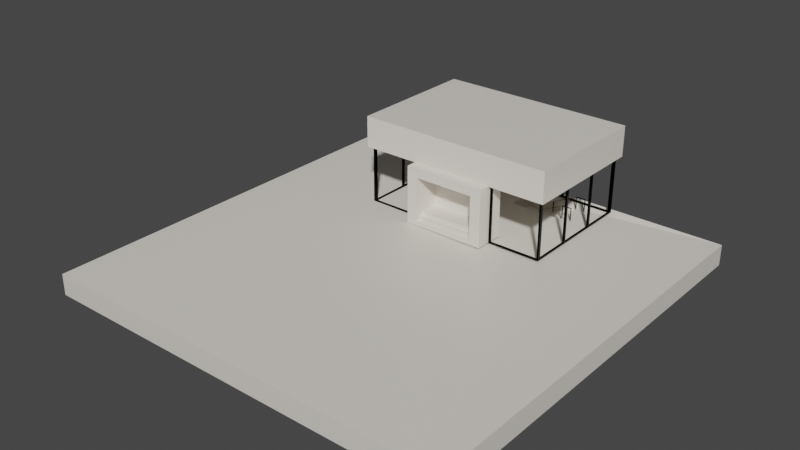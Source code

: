 # Source: 1.Intro2.blend  (saved by Blender 3.2.14; exported with 4.5.12 LTS)
import bpy
from mathutils import Matrix  # noqa: F401  (used for matrix-valued properties, if any)

bpy.ops.wm.read_factory_settings(use_empty=True)
scene = bpy.context.scene
scene.name = 'Scene'

# ---- collections
col_collection = bpy.data.collections.new('Collection'); scene.collection.children.link(col_collection)

# ---- materials (node trees are filled in below, after node groups)
mat_floor = bpy.data.materials.new('Floor')
mat_floor.use_transparent_shadow = False
mat_black = bpy.data.materials.new('Black')
mat_black.use_transparent_shadow = False

# ---- material node trees
mat_floor.use_nodes = True; mat_floor.node_tree.nodes.clear()
_N = mat_floor.node_tree.nodes; _L = mat_floor.node_tree.links
n0 = _N.new('ShaderNodeBsdfPrincipled'); n0.name = 'Principled BSDF'; n0.location = (10, 300)
n0.distribution = 'GGX'
n0.subsurface_method = 'RANDOM_WALK_SKIN'
n0.inputs[0].default_value = (0.8276, 0.7802, 0.7081, 1.0)
n0.inputs[2].default_value = 0.3898
n0.inputs[3].default_value = 1.45
n0.inputs[13].default_value = 1.0
n0.inputs[27].default_value = (0.0, 0.0, 0.0, 1.0)
n0.inputs[28].default_value = 1.0
n1 = _N.new('ShaderNodeOutputMaterial'); n1.name = 'Material Output'; n1.location = (300, 300)
_L.new(n0.outputs[0], n1.inputs[0])
n1.is_active_output = True
mat_black.use_nodes = True; mat_black.node_tree.nodes.clear()
_N = mat_black.node_tree.nodes; _L = mat_black.node_tree.links
n0 = _N.new('ShaderNodeBsdfPrincipled'); n0.name = 'Principled BSDF'; n0.location = (10, 300)
n0.distribution = 'GGX'
n0.subsurface_method = 'RANDOM_WALK_SKIN'
n0.inputs[0].default_value = (0.001547, 0.001547, 0.001547, 1.0)
n0.inputs[1].default_value = 1.0
n0.inputs[2].default_value = 0.09055
n0.inputs[3].default_value = 1.45
n0.inputs[27].default_value = (0.0, 0.0, 0.0, 1.0)
n0.inputs[28].default_value = 1.0
n1 = _N.new('ShaderNodeOutputMaterial'); n1.name = 'Material Output'; n1.location = (300, 300)
_L.new(n0.outputs[0], n1.inputs[0])
n1.is_active_output = True

# ---- world
world_world = bpy.data.worlds.new('World'); scene.world = world_world
world_world.use_nodes = True; world_world.node_tree.nodes.clear()
_N = world_world.node_tree.nodes; _L = world_world.node_tree.links
n0 = _N.new('ShaderNodeOutputWorld'); n0.name = 'World Output'; n0.location = (300, 300)
n1 = _N.new('ShaderNodeBackground'); n1.name = 'Background'; n1.location = (10, 300)
n1.inputs[0].default_value = (0.05088, 0.05088, 0.05088, 1.0)
_L.new(n1.outputs[0], n0.inputs[0])
n0.is_active_output = True
world_world.color = (0.05088, 0.05088, 0.05088)
world_world.use_sun_shadow = False
world_world.sun_shadow_jitter_overblur = 0.0

# ---- meshes
me_cube_005 = bpy.data.meshes.new('Cube.005')
me_cube_005.from_pydata([(-2.0, -0.75, 1.5), (-2.0, 0.75, 1.5), (2.0, -0.75, 1.5), (2.0, 0.75, 1.5), (-2.0, -0.75, -0.75), (1.192e-07, 0.56, 0.7236), (1.462, -0.75, 1.055), (1.462, -0.75, -0.75), (-1.462, -0.75, 1.055), (-1.462, -0.75, -0.75), (1.462, 0.55, 1.055), (1.462, 0.55, -0.75), (1.14, 0.55, 0.7236), (1.14, 0.55, -0.75), (-1.14, 0.55, 0.7236), (-1.14, 0.55, -0.75), (-1.462, 0.55, 1.055), (-1.462, 0.55, -0.75), (1.14, 0.56, 0.7236), (1.14, 0.56, -0.75), (-1.14, 0.56, 0.7236), (-1.14, 0.56, -0.75), (1.462, -0.3939, 1.055), (1.462, -0.3261, 1.055), (1.462, 0.1225, 1.055), (1.462, 0.1975, 1.055), (-1.462, -0.3261, -0.75), (1.462, -0.3261, -0.75), (-1.462, 0.1975, 1.055), (-1.462, 0.1225, 1.055), (-1.462, -0.3261, 1.055), (-1.462, -0.3939, 1.055), (1.462, -0.3939, 1.125), (1.462, -0.3261, 1.125), (1.462, 0.1225, 1.125), (1.462, 0.1975, 1.125), (-1.462, 0.1975, 1.125), (-1.462, 0.1225, 1.125), (-1.462, -0.3261, 1.125), (-1.462, -0.3939, 1.125), (-2.0, 0.75, -1.312), (2.0, 0.75, -1.312), (2.0, -0.75, -1.312), (1.462, -0.75, -0.9375), (1.462, -0.75, -1.125), (1.192e-07, 0.56, -0.75), (-1.462, -0.75, -0.9375), (-1.462, -0.75, -1.125), (-2.0, -0.75, -1.312), (-2.0, -0.75, -0.9375), (-1.462, -0.35, -0.75), (1.462, -0.35, -0.75), (1.462, -0.35, -0.9375), (-1.462, -0.35, -0.9375), (1.462, -0.56, -0.9375), (1.462, -0.56, -1.125), (-1.462, -0.56, -0.9375), (-1.462, -0.56, -1.125), (-2.0, 0.75, 0.8043), (-2.0, 0.75, -0.7399), (2.0, 0.75, 0.8043), (2.0, 0.75, -0.7399), (2.0, -0.75, 0.8043), (2.0, -0.75, -0.7399), (-1.26, 0.75, -1.312), (1.26, 0.75, -1.312), (1.26, 0.75, 0.8043), (-1.26, 0.75, 0.8043), (1.26, 0.75, -0.7399), (-1.26, 0.75, -0.7399), (1.26, 0.65, 0.8043), (-1.26, 0.65, 0.8043), (1.26, 0.65, -0.7399), (-1.26, 0.65, -0.7399), (-1.26, 0.75, -0.9308), (-1.26, 0.75, -1.122), (1.26, 0.75, -0.9308), (1.26, 0.75, -1.122), (-1.26, 1.25, -1.312), (1.26, 1.25, -1.312), (1.26, 1.25, -0.7399), (-1.26, 1.25, -0.7399), (-1.26, 1.25, -1.122), (1.26, 1.25, -1.122), (-1.26, 1.25, -0.9308), (1.26, 1.25, -0.9308), (-1.26, 1.45, -1.312), (1.26, 1.45, -1.312), (-1.26, 1.45, -1.122), (1.26, 1.45, -1.122), (-1.26, 1.45, -0.9308), (1.26, 1.45, -0.9308), (-1.26, 1.65, -1.312), (1.26, 1.65, -1.312), (-1.26, 1.65, -1.122), (1.26, 1.65, -1.122)], [], [(68, 61, 41, 65, 77, 76), (12, 14, 20, 5, 18), (3, 1, 0, 2), (9, 46, 53, 50), (54, 56, 57, 55), (46, 9, 4, 49), (50, 53, 52, 51), (4, 0, 1, 58, 59, 40, 48, 49), (14, 15, 21, 20), (13, 12, 18, 19), (28, 16, 10, 25), (8, 31, 22, 6), (31, 39, 32, 22), (6, 22, 32, 33, 23, 24, 34, 35, 25, 10, 11, 27, 7), (34, 37, 36, 35), (44, 55, 57, 47), (45, 5, 20, 21), (19, 18, 5, 45), (24, 29, 37, 34), (32, 39, 38, 33), (8, 9, 26, 17, 16, 28, 36, 37, 29, 30, 38, 39, 31), (30, 23, 33, 38), (28, 25, 35, 36), (8, 6, 7, 43, 44, 47, 46, 49, 48, 42, 63, 62, 2, 0, 4, 9), (23, 30, 29, 24), (48, 40, 64, 65, 41, 42), (61, 63, 42, 41), (13, 19, 45, 21, 15, 17, 26, 50, 51, 27, 11), (52, 53, 56, 54), (43, 7, 51, 52), (16, 17, 15, 14, 12, 13, 11, 10), (44, 43, 54, 55), (46, 47, 57, 56), (3, 2, 62, 60), (60, 62, 63, 61), (1, 3, 60, 66, 67, 58), (66, 60, 61, 68), (58, 67, 69, 59), (69, 67, 71, 73), (59, 69, 74, 75, 64, 40), (74, 69, 81, 84), (71, 70, 72, 73), (66, 68, 72, 70), (68, 69, 73, 72), (67, 66, 70, 71), (77, 65, 79, 83), (68, 76, 85, 80), (79, 78, 86, 87), (81, 80, 85, 84), (78, 82, 88, 86), (69, 68, 80, 81), (65, 64, 78, 79), (76, 77, 83, 85), (75, 74, 84, 82), (64, 75, 82, 78), (88, 89, 95, 94), (90, 91, 89, 88), (85, 83, 89, 91), (82, 84, 90, 88), (83, 79, 87, 89), (84, 85, 91, 90), (94, 95, 93, 92), (89, 87, 93, 95), (87, 86, 92, 93), (86, 88, 94, 92)])
_uv = me_cube_005.uv_layers.new(name='UVMap')
_uv.uv.foreach_set('vector', [0.4687, 0.4167, 0.4688, 0.5, 0.3906, 0.5, 0.3906, 0.4167, 0.4167, 0.4167, 0.4427, 0.4167, 0.5, 0.8333, 0.5, 0.9167, 0.5, 0.9167, 0.5, 0.875, 0.5, 0.8333, 0.625, 0.5, 0.875, 0.5, 0.875, 0.75, 0.625, 0.75, 0.4375, 0.9583, 0.4219, 0.9583, 0.4219, 0.9583, 0.4375, 0.9583, 0.4219, 0.7917, 0.4219, 0.9583, 0.4062, 0.9583, 0.4062, 0.7917, 0.4219, 0.9583, 0.4375, 0.9583, 0.4375, 1.0, 0.4219, 1.0, 0.4375, 0.9583, 0.4219, 0.9583, 0.4219, 0.7917, 0.4375, 0.7917, 0.4375, 0.0, 0.625, 0.0, 0.625, 0.25, 0.5469, 0.25, 0.4688, 0.25, 0.3906, 0.25, 0.3906, 0.0, 0.4219, 0.0, 0.5, 0.9167, 0.4375, 0.9167, 0.4375, 0.9167, 0.5, 0.9167, 0.4375, 0.8333, 0.5, 0.8333, 0.5, 0.8333, 0.4375, 0.8333, 0.5625, 0.9583, 0.5625, 0.9583, 0.5625, 0.7917, 0.5625, 0.7917, 0.5625, 0.9583, 0.5625, 0.9583, 0.5625, 0.7917, 0.5625, 0.7917, 0.5625, 0.9583, 0.5625, 0.9583, 0.5625, 0.7917, 0.5625, 0.7917, 0.5625, 0.7917, 0.5625, 0.7917, 0.5625, 0.7917, 0.5625, 0.7917, 0.5625, 0.7917, 0.5625, 0.7917, 0.5625, 0.7917, 0.5625, 0.7917, 0.5625, 0.7917, 0.5625, 0.7917, 0.4375, 0.7917, 0.4375, 0.7917, 0.4375, 0.7917, 0.5625, 0.7917, 0.5625, 0.9583, 0.5625, 0.9583, 0.5625, 0.7917, 0.4062, 0.7917, 0.4062, 0.7917, 0.4062, 0.9583, 0.4062, 0.9583, 0.4375, 0.875, 0.5, 0.875, 0.5, 0.9167, 0.4375, 0.9167, 0.4375, 0.8333, 0.5, 0.8333, 0.5, 0.875, 0.4375, 0.875, 0.5625, 0.7917, 0.5625, 0.9583, 0.5625, 0.9583, 0.5625, 0.7917, 0.5625, 0.7917, 0.5625, 0.9583, 0.5625, 0.9583, 0.5625, 0.7917, 0.5625, 0.9583, 0.4375, 0.9583, 0.4375, 0.9583, 0.4375, 0.9583, 0.5625, 0.9583, 0.5625, 0.9583, 0.5625, 0.9583, 0.5625, 0.9583, 0.5625, 0.9583, 0.5625, 0.9583, 0.5625, 0.9583, 0.5625, 0.9583, 0.5625, 0.9583, 0.5625, 0.9583, 0.5625, 0.7917, 0.5625, 0.7917, 0.5625, 0.9583, 0.5625, 0.9583, 0.5625, 0.7917, 0.5625, 0.7917, 0.5625, 0.9583, 0.5625, 0.9583, 0.5625, 0.7917, 0.4375, 0.7917, 0.4219, 0.7917, 0.4062, 0.7917, 0.4062, 0.9583, 0.4219, 0.9583, 0.4219, 1.0, 0.3906, 1.0, 0.3906, 0.75, 0.4688, 0.75, 0.5469, 0.75, 0.625, 0.75, 0.625, 1.0, 0.4375, 1.0, 0.4375, 0.9583, 0.5625, 0.7917, 0.5625, 0.9583, 0.5625, 0.9583, 0.5625, 0.7917, 0.3906, 1.0, 0.3906, 0.25, 0.3906, 0.3333, 0.3906, 0.4167, 0.3906, 0.5, 0.3906, 0.75, 0.4688, 0.5, 0.4688, 0.75, 0.3906, 0.75, 0.3906, 0.5, 0.4375, 0.8333, 0.4375, 0.8333, 0.4375, 0.875, 0.4375, 0.9167, 0.4375, 0.9167, 0.4375, 0.9583, 0.4375, 0.9583, 0.4375, 0.9583, 0.4375, 0.7917, 0.4375, 0.7917, 0.4375, 0.7917, 0.4219, 0.7917, 0.4219, 0.9583, 0.4219, 0.9583, 0.4219, 0.7917, 0.4219, 0.7917, 0.4375, 0.7917, 0.4375, 0.7917, 0.4219, 0.7917, 0.5625, 0.9583, 0.4375, 0.9583, 0.4375, 0.9167, 0.5, 0.9167, 0.5, 0.8333, 0.4375, 0.8333, 0.4375, 0.7917, 0.5625, 0.7917, 0.4062, 0.7917, 0.4219, 0.7917, 0.4219, 0.7917, 0.4062, 0.7917, 0.4219, 0.9583, 0.4062, 0.9583, 0.4062, 0.9583, 0.4219, 0.9583, 0.625, 0.5, 0.625, 0.75, 0.5469, 0.75, 0.5469, 0.5, 0.5469, 0.5, 0.5469, 0.75, 0.4688, 0.75, 0.4688, 0.5, 0.625, 0.25, 0.625, 0.5, 0.5469, 0.5, 0.5469, 0.4167, 0.5469, 0.3333, 0.5469, 0.25, 0.5469, 0.4167, 0.5469, 0.5, 0.4688, 0.5, 0.4687, 0.4167, 0.5469, 0.25, 0.5469, 0.3333, 0.4688, 0.3333, 0.4688, 0.25, 0.4688, 0.3333, 0.5469, 0.3333, 0.5469, 0.3333, 0.4688, 0.3333, 0.4688, 0.25, 0.4688, 0.3333, 0.4427, 0.3333, 0.4167, 0.3333, 0.3906, 0.3333, 0.3906, 0.25, 0.4427, 0.3333, 0.4688, 0.3333, 0.4688, 0.3333, 0.4427, 0.3333, 0.5469, 0.3333, 0.5469, 0.4167, 0.4687, 0.4167, 0.4688, 0.3333, 0.5469, 0.4167, 0.4687, 0.4167, 0.4687, 0.4167, 0.5469, 0.4167, 0.4687, 0.4167, 0.4688, 0.3333, 0.4688, 0.3333, 0.4687, 0.4167, 0.5469, 0.3333, 0.5469, 0.4167, 0.5469, 0.4167, 0.5469, 0.3333, 0.4167, 0.4167, 0.3906, 0.4167, 0.3906, 0.4167, 0.4167, 0.4167, 0.4687, 0.4167, 0.4427, 0.4167, 0.4427, 0.4167, 0.4687, 0.4167, 0.3906, 0.4167, 0.3906, 0.3333, 0.3906, 0.3333, 0.3906, 0.4167, 0.4688, 0.3333, 0.4687, 0.4167, 0.4427, 0.4167, 0.4427, 0.3333, 0.3906, 0.3333, 0.4167, 0.3333, 0.4167, 0.3333, 0.3906, 0.3333, 0.4688, 0.3333, 0.4687, 0.4167, 0.4687, 0.4167, 0.4688, 0.3333, 0.3906, 0.4167, 0.3906, 0.3333, 0.3906, 0.3333, 0.3906, 0.4167, 0.4427, 0.4167, 0.4167, 0.4167, 0.4167, 0.4167, 0.4427, 0.4167, 0.4167, 0.3333, 0.4427, 0.3333, 0.4427, 0.3333, 0.4167, 0.3333, 0.3906, 0.3333, 0.4167, 0.3333, 0.4167, 0.3333, 0.3906, 0.3333, 0.4167, 0.3333, 0.4167, 0.4167, 0.4167, 0.4167, 0.4167, 0.3333, 0.4427, 0.3333, 0.4427, 0.4167, 0.4167, 0.4167, 0.4167, 0.3333, 0.4427, 0.4167, 0.4167, 0.4167, 0.4167, 0.4167, 0.4427, 0.4167, 0.4167, 0.3333, 0.4427, 0.3333, 0.4427, 0.3333, 0.4167, 0.3333, 0.4167, 0.4167, 0.3906, 0.4167, 0.3906, 0.4167, 0.4167, 0.4167, 0.4427, 0.3333, 0.4427, 0.4167, 0.4427, 0.4167, 0.4427, 0.3333, 0.4167, 0.3333, 0.4167, 0.4167, 0.3906, 0.4167, 0.3906, 0.3333, 0.4167, 0.4167, 0.3906, 0.4167, 0.3906, 0.4167, 0.4167, 0.4167, 0.3906, 0.4167, 0.3906, 0.3333, 0.3906, 0.3333, 0.3906, 0.4167, 0.3906, 0.3333, 0.4167, 0.3333, 0.4167, 0.3333, 0.3906, 0.3333])
me_cube_005.materials.append(mat_floor)
me_cube_005.update()
me_cube_007 = bpy.data.meshes.new('Cube.007')
me_cube_007.from_pydata([(2.099, -0.05, -1.352), (2.099, -0.05, 1.348), (2.099, 0.05, -1.352), (2.099, 0.05, 1.348), (4.53, -0.05, -1.352), (4.53, -0.05, 1.348), (4.53, 0.05, -1.352), (4.53, 0.05, 1.348), (2.012, -0.05, -1.402), (2.012, -0.05, 1.398), (2.012, 0.05, 1.398), (2.012, 0.05, -1.402), (4.617, 0.05, -1.402), (4.617, 0.05, 1.398), (4.617, -0.05, 1.398), (4.617, -0.05, -1.402), (4.617, 0.05, -1.402), (4.617, 0.05, 1.398)], [], [(8, 9, 10, 11), (7, 6, 4, 5), (12, 13, 14, 15), (3, 7, 5, 1), (11, 12, 15, 8), (13, 10, 9, 14), (0, 1, 9, 8), (3, 2, 11, 10), (2, 6, 12, 11), (7, 3, 10, 13), (6, 7, 13, 12), (5, 4, 15, 14), (4, 0, 8, 15), (1, 5, 14, 9), (6, 2, 0, 4), (2, 3, 1, 0), (12, 13, 17, 16)])
_uv = me_cube_007.uv_layers.new(name='UVMap')
_uv.uv.foreach_set('vector', [0.375, 0.0, 0.625, 0.0, 0.625, 0.25, 0.375, 0.25, 0.6205, 0.4917, 0.3795, 0.4917, 0.3795, 0.7583, 0.6205, 0.7583, 0.375, 0.5, 0.625, 0.5, 0.625, 0.75, 0.375, 0.75, 0.6205, 0.2583, 0.6205, 0.4917, 0.6205, 0.7583, 0.6205, 0.9917, 0.125, 0.5, 0.375, 0.5, 0.375, 0.75, 0.125, 0.75, 0.625, 0.5, 0.875, 0.5, 0.875, 0.75, 0.625, 0.75, 0.3795, 0.9917, 0.6205, 0.9917, 0.625, 1.0, 0.375, 1.0, 0.6205, 0.2583, 0.3795, 0.2583, 0.375, 0.25, 0.625, 0.25, 0.3795, 0.2583, 0.3795, 0.4917, 0.375, 0.5, 0.375, 0.25, 0.6205, 0.4917, 0.6205, 0.2583, 0.625, 0.25, 0.625, 0.5, 0.3795, 0.4917, 0.6205, 0.4917, 0.625, 0.5, 0.375, 0.5, 0.6205, 0.7583, 0.3795, 0.7583, 0.375, 0.75, 0.625, 0.75, 0.3795, 0.7583, 0.3795, 0.9917, 0.375, 1.0, 0.375, 0.75, 0.6205, 0.9917, 0.6205, 0.7583, 0.625, 0.75, 0.625, 1.0, 0.3795, 0.4917, 0.3795, 0.2583, 0.3795, 0.9917, 0.3795, 0.7583, 0.3795, 0.2583, 0.6205, 0.2583, 0.6205, 0.9917, 0.3795, 0.9917, 0.375, 0.5, 0.625, 0.5, 0.625, 0.5, 0.375, 0.5])
me_cube_007.materials.append(mat_black)
me_cube_007.update()
me_cube_008 = bpy.data.meshes.new('Cube.008')
me_cube_008.from_pydata([(4.617, 0.1, -1.352), (4.617, 0.1, 1.348), (4.617, 2.0, -1.352), (4.617, 2.0, 1.348), (4.517, 0.05, 1.398), (4.517, 0.05, -1.402), (4.517, 2.1, 1.348), (4.517, 2.1, -1.352), (4.517, 0.1, 1.348), (4.517, 0.1, -1.352), (4.517, 2.0, 1.348), (4.517, 2.0, -1.352), (4.617, 0.05, 1.398), (4.617, 0.05, -1.402), (4.617, 2.1, 1.348), (4.617, 2.1, -1.352), (4.517, 0.05, 1.398), (4.517, 0.05, -1.402), (4.517, 2.05, 1.398), (4.517, 2.05, -1.402), (4.617, 4.0, 1.348), (4.617, 4.0, -1.352), (4.517, 4.0, 1.348), (4.517, 4.0, -1.352), (4.617, 2.05, 1.398), (4.617, 2.05, -1.402), (4.517, 2.05, 1.398), (4.517, 2.05, -1.402), (4.617, 4.1, 1.348), (4.617, 4.1, -1.352), (4.517, 4.1, 1.348), (4.517, 4.1, -1.352), (4.617, 6.0, 1.348), (4.617, 6.0, -1.352), (4.517, 6.0, 1.348), (4.517, 6.0, -1.352), (4.617, 4.05, 1.398), (4.617, 4.05, -1.402), (4.517, 4.05, 1.398), (4.517, 4.05, -1.402), (4.617, 6.05, 1.398), (4.617, 6.05, -1.402), (4.517, 6.05, 1.398), (4.517, 6.05, -1.402), (4.517, 6.05, 1.398), (4.517, 6.05, -1.402), (4.517, 6.05, 1.398), (4.517, 6.05, -1.402)], [], [(10, 11, 2, 3), (4, 26, 18, 16), (12, 24, 26, 4), (22, 23, 21, 20), (25, 13, 5, 27), (13, 12, 4, 5), (8, 10, 3, 1), (26, 27, 19, 18), (27, 5, 17, 19), (5, 4, 16, 17), (0, 1, 12, 13), (3, 2, 25, 24), (2, 0, 13, 25), (1, 3, 24, 12), (8, 9, 17, 16), (11, 10, 18, 19), (9, 11, 19, 17), (10, 8, 16, 18), (11, 9, 0, 2), (9, 8, 1, 0), (37, 39, 43, 41), (6, 22, 20, 14), (25, 27, 39, 37), (26, 24, 36, 38), (15, 14, 24, 25), (6, 7, 27, 26), (20, 21, 37, 36), (23, 22, 38, 39), (22, 6, 26, 38), (7, 23, 39, 27), (21, 15, 25, 37), (14, 20, 36, 24), (23, 7, 15, 21), (7, 6, 14, 15), (40, 41, 43, 42), (34, 35, 33, 32), (38, 36, 40, 42), (30, 34, 32, 28), (29, 28, 36, 37), (30, 31, 39, 38), (32, 33, 41, 40), (35, 34, 42, 43), (31, 35, 43, 39), (33, 29, 37, 41), (34, 30, 38, 42), (28, 32, 40, 36), (35, 31, 29, 33), (31, 30, 28, 29), (43, 42, 44, 45), (45, 44, 46, 47)])
_uv = me_cube_008.uv_layers.new(name='UVMap')
_uv.uv.foreach_set('vector', [0.6205, 0.5, 0.3795, 0.5, 0.3795, 0.5, 0.6205, 0.5, 0.625, 0.5, 0.625, 0.5, 0.625, 0.5, 0.625, 0.5, 0.625, 0.5, 0.625, 0.5, 0.625, 0.5, 0.625, 0.5, 0.0, 0.0, 0.0, 0.0, 0.3795, 0.5, 0.6205, 0.5, 0.375, 0.5, 0.375, 0.5, 0.375, 0.5, 0.375, 0.5, 0.375, 0.5, 0.625, 0.5, 0.625, 0.5, 0.375, 0.5, 0.6205, 0.5, 0.6205, 0.5, 0.6205, 0.5, 0.6205, 0.5, 0.0, 0.0, 0.0, 0.0, 0.0, 0.0, 0.0, 0.0, 0.375, 0.5, 0.375, 0.5, 0.375, 0.5, 0.375, 0.5, 0.0, 0.0, 0.0, 0.0, 0.0, 0.0, 0.0, 0.0, 0.3795, 0.5, 0.6205, 0.5, 0.625, 0.5, 0.375, 0.5, 0.6205, 0.5, 0.3795, 0.5, 0.375, 0.5, 0.625, 0.5, 0.3795, 0.5, 0.3795, 0.5, 0.375, 0.5, 0.375, 0.5, 0.6205, 0.5, 0.6205, 0.5, 0.625, 0.5, 0.625, 0.5, 0.6205, 0.5, 0.3795, 0.5, 0.375, 0.5, 0.625, 0.5, 0.3795, 0.5, 0.6205, 0.5, 0.625, 0.5, 0.375, 0.5, 0.3795, 0.5, 0.3795, 0.5, 0.375, 0.5, 0.375, 0.5, 0.6205, 0.5, 0.6205, 0.5, 0.625, 0.5, 0.625, 0.5, 0.3795, 0.5, 0.3795, 0.5, 0.3795, 0.5, 0.3795, 0.5, 0.3795, 0.5, 0.6205, 0.5, 0.6205, 0.5, 0.3795, 0.5, 0.375, 0.5, 0.375, 0.5, 0.375, 0.5, 0.375, 0.5, 0.0, 0.0, 0.0, 0.0, 0.6205, 0.5, 0.6205, 0.5, 0.375, 0.5, 0.375, 0.5, 0.375, 0.5, 0.375, 0.5, 0.625, 0.5, 0.625, 0.5, 0.625, 0.5, 0.625, 0.5, 0.3795, 0.5, 0.6205, 0.5, 0.625, 0.5, 0.375, 0.5, 0.0, 0.0, 0.0, 0.0, 0.0, 0.0, 0.0, 0.0, 0.6205, 0.5, 0.3795, 0.5, 0.375, 0.5, 0.625, 0.5, 0.0, 0.0, 0.0, 0.0, 0.0, 0.0, 0.0, 0.0, 0.0, 0.0, 0.0, 0.0, 0.0, 0.0, 0.0, 0.0, 0.0, 0.0, 0.0, 0.0, 0.0, 0.0, 0.0, 0.0, 0.3795, 0.5, 0.3795, 0.5, 0.375, 0.5, 0.375, 0.5, 0.6205, 0.5, 0.6205, 0.5, 0.625, 0.5, 0.625, 0.5, 0.0, 0.0, 0.0, 0.0, 0.3795, 0.5, 0.3795, 0.5, 0.0, 0.0, 0.0, 0.0, 0.6205, 0.5, 0.3795, 0.5, 0.625, 0.5, 0.375, 0.5, 0.375, 0.5, 0.625, 0.5, 0.0, 0.0, 0.0, 0.0, 0.3795, 0.5, 0.6205, 0.5, 0.625, 0.5, 0.625, 0.5, 0.625, 0.5, 0.625, 0.5, 0.0, 0.0, 0.0, 0.0, 0.6205, 0.5, 0.6205, 0.5, 0.3795, 0.5, 0.6205, 0.5, 0.625, 0.5, 0.375, 0.5, 0.0, 0.0, 0.0, 0.0, 0.0, 0.0, 0.0, 0.0, 0.6205, 0.5, 0.3795, 0.5, 0.375, 0.5, 0.625, 0.5, 0.0, 0.0, 0.0, 0.0, 0.0, 0.0, 0.0, 0.0, 0.0, 0.0, 0.0, 0.0, 0.0, 0.0, 0.0, 0.0, 0.3795, 0.5, 0.3795, 0.5, 0.375, 0.5, 0.375, 0.5, 0.0, 0.0, 0.0, 0.0, 0.0, 0.0, 0.0, 0.0, 0.6205, 0.5, 0.6205, 0.5, 0.625, 0.5, 0.625, 0.5, 0.0, 0.0, 0.0, 0.0, 0.3795, 0.5, 0.3795, 0.5, 0.0, 0.0, 0.0, 0.0, 0.6205, 0.5, 0.3795, 0.5, 0.375, 0.5, 0.625, 0.5, 0.625, 0.5, 0.375, 0.5, 0.375, 0.5, 0.625, 0.5, 0.625, 0.5, 0.375, 0.5])
me_cube_008.materials.append(mat_black)
me_cube_008.update()
me_cube_009 = bpy.data.meshes.new('Cube.009')
me_cube_009.from_pydata([(4.467, 6.05, 1.348), (4.467, 6.05, -1.352), (2.045, 6.05, 1.348), (2.045, 6.05, -1.352), (4.467, 5.95, 1.348), (4.467, 5.95, -1.352), (2.045, 5.95, 1.348), (2.045, 5.95, -1.352), (4.517, 6.05, 1.398), (4.517, 6.05, -1.402), (1.995, 6.05, 1.398), (1.995, 6.05, -1.402), (4.517, 5.95, 1.398), (4.517, 5.95, -1.402), (1.995, 5.95, 1.398), (1.995, 5.95, -1.402), (-4.467, 6.05, 1.348), (-4.467, 6.05, -1.352), (-2.045, 6.05, 1.348), (-2.045, 6.05, -1.352), (-4.467, 5.95, 1.348), (-4.467, 5.95, -1.352), (-2.045, 5.95, 1.348), (-2.045, 5.95, -1.352), (-4.517, 6.05, 1.398), (-4.517, 6.05, -1.402), (-1.995, 6.05, 1.398), (-1.995, 6.05, -1.402), (-4.517, 5.95, 1.398), (-4.517, 5.95, -1.402), (-1.995, 5.95, 1.398), (-1.995, 5.95, -1.402), (1.945, 6.05, 1.348), (1.945, 6.05, -1.352), (1.945, 5.95, 1.348), (1.945, 5.95, -1.352), (-1.947, 6.05, 1.348), (-1.947, 6.05, -1.352), (-1.947, 5.95, 1.348), (-1.947, 5.95, -1.352), (1.995, 6.05, 1.398), (1.995, 6.05, -1.402), (1.995, 5.95, 1.398), (1.995, 5.95, -1.402), (-1.997, 6.05, 1.398), (-1.997, 6.05, -1.402), (-1.997, 5.95, 1.398), (-1.997, 5.95, -1.402)], [], [(6, 7, 3, 2), (4, 6, 2, 0), (11, 9, 13, 15), (9, 8, 12, 13), (8, 10, 14, 12), (14, 10, 40, 42), (1, 0, 8, 9), (2, 3, 11, 10), (3, 1, 9, 11), (0, 2, 10, 8), (4, 5, 13, 12), (7, 6, 14, 15), (5, 7, 15, 13), (6, 4, 12, 14), (7, 5, 1, 3), (5, 4, 0, 1), (22, 18, 19, 23), (20, 16, 18, 22), (27, 31, 29, 25), (25, 29, 28, 24), (24, 28, 30, 26), (26, 30, 31, 27), (17, 25, 24, 16), (18, 26, 27, 19), (19, 27, 25, 17), (16, 24, 26, 18), (20, 28, 29, 21), (23, 31, 30, 22), (21, 29, 31, 23), (22, 30, 28, 20), (23, 19, 17, 21), (21, 17, 16, 20), (41, 43, 47, 45), (11, 15, 43, 41), (15, 14, 42, 43), (10, 11, 41, 40), (44, 45, 47, 46), (38, 39, 37, 36), (42, 40, 44, 46), (34, 38, 36, 32), (33, 32, 40, 41), (34, 35, 43, 42), (36, 37, 45, 44), (39, 38, 46, 47), (35, 39, 47, 43), (37, 33, 41, 45), (32, 36, 44, 40), (38, 34, 42, 46), (39, 35, 33, 37), (35, 34, 32, 33)])
_uv = me_cube_009.uv_layers.new(name='UVMap')
_uv.uv.foreach_set('vector', [0.6205, 0.5, 0.3795, 0.5, 0.3795, 0.5, 0.6205, 0.5, 0.6205, 0.5, 0.6205, 0.5, 0.6205, 0.5, 0.6205, 0.5, 0.375, 0.5, 0.375, 0.5, 0.375, 0.5, 0.375, 0.5, 0.375, 0.5, 0.625, 0.5, 0.625, 0.5, 0.375, 0.5, 0.625, 0.5, 0.625, 0.5, 0.625, 0.5, 0.625, 0.5, 0.625, 0.5, 0.625, 0.5, 0.625, 0.5, 0.625, 0.5, 0.3795, 0.5, 0.6205, 0.5, 0.625, 0.5, 0.375, 0.5, 0.6205, 0.5, 0.3795, 0.5, 0.375, 0.5, 0.625, 0.5, 0.3795, 0.5, 0.3795, 0.5, 0.375, 0.5, 0.375, 0.5, 0.6205, 0.5, 0.6205, 0.5, 0.625, 0.5, 0.625, 0.5, 0.6205, 0.5, 0.3795, 0.5, 0.375, 0.5, 0.625, 0.5, 0.3795, 0.5, 0.6205, 0.5, 0.625, 0.5, 0.375, 0.5, 0.3795, 0.5, 0.3795, 0.5, 0.375, 0.5, 0.375, 0.5, 0.6205, 0.5, 0.6205, 0.5, 0.625, 0.5, 0.625, 0.5, 0.3795, 0.5, 0.3795, 0.5, 0.3795, 0.5, 0.3795, 0.5, 0.3795, 0.5, 0.6205, 0.5, 0.6205, 0.5, 0.3795, 0.5, 0.6205, 0.5, 0.6205, 0.5, 0.3795, 0.5, 0.3795, 0.5, 0.6205, 0.5, 0.6205, 0.5, 0.6205, 0.5, 0.6205, 0.5, 0.375, 0.5, 0.375, 0.5, 0.375, 0.5, 0.375, 0.5, 0.375, 0.5, 0.375, 0.5, 0.625, 0.5, 0.625, 0.5, 0.625, 0.5, 0.625, 0.5, 0.625, 0.5, 0.625, 0.5, 0.625, 0.5, 0.625, 0.5, 0.375, 0.5, 0.375, 0.5, 0.3795, 0.5, 0.375, 0.5, 0.625, 0.5, 0.6205, 0.5, 0.6205, 0.5, 0.625, 0.5, 0.375, 0.5, 0.3795, 0.5, 0.3795, 0.5, 0.375, 0.5, 0.375, 0.5, 0.3795, 0.5, 0.6205, 0.5, 0.625, 0.5, 0.625, 0.5, 0.6205, 0.5, 0.6205, 0.5, 0.625, 0.5, 0.375, 0.5, 0.3795, 0.5, 0.3795, 0.5, 0.375, 0.5, 0.625, 0.5, 0.6205, 0.5, 0.3795, 0.5, 0.375, 0.5, 0.375, 0.5, 0.3795, 0.5, 0.6205, 0.5, 0.625, 0.5, 0.625, 0.5, 0.6205, 0.5, 0.3795, 0.5, 0.3795, 0.5, 0.3795, 0.5, 0.3795, 0.5, 0.3795, 0.5, 0.3795, 0.5, 0.6205, 0.5, 0.6205, 0.5, 0.375, 0.5, 0.375, 0.5, 0.375, 0.5, 0.375, 0.5, 0.375, 0.5, 0.375, 0.5, 0.375, 0.5, 0.375, 0.5, 0.0, 0.0, 0.0, 0.0, 0.0, 0.0, 0.0, 0.0, 0.0, 0.0, 0.0, 0.0, 0.0, 0.0, 0.0, 0.0, 0.625, 0.5, 0.375, 0.5, 0.375, 0.5, 0.625, 0.5, 0.6205, 0.5, 0.3795, 0.5, 0.3795, 0.5, 0.6205, 0.5, 0.625, 0.5, 0.625, 0.5, 0.625, 0.5, 0.625, 0.5, 0.6205, 0.5, 0.6205, 0.5, 0.6205, 0.5, 0.6205, 0.5, 0.3795, 0.5, 0.6205, 0.5, 0.625, 0.5, 0.375, 0.5, 0.6205, 0.5, 0.3795, 0.5, 0.375, 0.5, 0.625, 0.5, 0.6205, 0.5, 0.3795, 0.5, 0.375, 0.5, 0.625, 0.5, 0.3795, 0.5, 0.6205, 0.5, 0.625, 0.5, 0.375, 0.5, 0.3795, 0.5, 0.3795, 0.5, 0.375, 0.5, 0.375, 0.5, 0.3795, 0.5, 0.3795, 0.5, 0.375, 0.5, 0.375, 0.5, 0.6205, 0.5, 0.6205, 0.5, 0.625, 0.5, 0.625, 0.5, 0.6205, 0.5, 0.6205, 0.5, 0.625, 0.5, 0.625, 0.5, 0.3795, 0.5, 0.3795, 0.5, 0.3795, 0.5, 0.3795, 0.5, 0.3795, 0.5, 0.6205, 0.5, 0.6205, 0.5, 0.3795, 0.5])
me_cube_009.materials.append(mat_black)
me_cube_009.update()
me_cube_010 = bpy.data.meshes.new('Cube.010')
me_cube_010.from_pydata([(-1.0, -1.0, -1.0), (-1.0, -1.0, 1.0), (-1.0, 1.0, -1.0), (-1.0, 1.0, 1.0), (1.0, -1.0, -1.0), (1.0, -1.0, 1.0), (1.0, 1.0, -1.0), (1.0, 1.0, 1.0)], [], [(0, 1, 3, 2), (2, 3, 7, 6), (6, 7, 5, 4), (4, 5, 1, 0), (2, 6, 4, 0), (7, 3, 1, 5)])
_uv = me_cube_010.uv_layers.new(name='UVMap')
_uv.uv.foreach_set('vector', [0.375, 0.0, 0.625, 0.0, 0.625, 0.25, 0.375, 0.25, 0.375, 0.25, 0.625, 0.25, 0.625, 0.5, 0.375, 0.5, 0.375, 0.5, 0.625, 0.5, 0.625, 0.75, 0.375, 0.75, 0.375, 0.75, 0.625, 0.75, 0.625, 1.0, 0.375, 1.0, 0.125, 0.5, 0.375, 0.5, 0.375, 0.75, 0.125, 0.75, 0.625, 0.5, 0.875, 0.5, 0.875, 0.75, 0.625, 0.75])
me_cube_010.materials.append(mat_floor)
me_cube_010.update()
me_cube_011 = bpy.data.meshes.new('Cube.011')
me_cube_011.from_pydata([(0.3921, 7.884, -0.3383), (0.3921, 7.884, 0.3383), (0.3921, 9.329, -0.3383), (0.3921, 9.329, 0.3383), (3.036, 7.884, -0.3383), (3.036, 7.884, 0.3383), (3.036, 9.329, -0.3383), (3.036, 9.329, 0.3383), (-10.0, 10.0, -0.5), (-10.0, -10.0, -0.5), (-10.0, -10.0, 0.5), (-10.0, 10.0, 0.5), (10.0, 10.0, -0.5), (10.0, 10.0, 0.5), (10.0, -10.0, -0.5), (10.0, -10.0, 0.5), (3.036, 7.884, 0.1691), (3.036, 9.329, 0.1691), (2.636, 7.884, 0.1691), (2.636, 7.884, 1.49e-08), (2.636, 9.329, 0.1691), (2.636, 9.329, 1.49e-08), (2.236, 7.884, -0.1691), (2.236, 9.329, -0.1691), (2.236, 7.884, 1.49e-08), (2.236, 9.329, 1.49e-08), (1.836, 7.884, -0.3383), (1.836, 9.329, -0.3383), (1.836, 7.884, -0.1691), (1.836, 9.329, -0.1691), (1.815, 7.967, 0.3648), (1.815, 8.067, 0.3648), (3.042, 8.067, 0.9817), (3.042, 7.967, 0.9817), (3.042, 7.967, 0.9817), (3.491, 7.967, 0.9817), (3.042, 8.067, 0.9817), (3.491, 8.067, 0.9817), (3.042, 7.967, 0.3459), (3.042, 8.067, 0.3459), (1.815, 7.967, -0.3538), (1.815, 8.067, -0.3538), (3.491, 7.967, 0.3494), (3.491, 8.067, 0.3494), (1.815, 9.275, 0.3648), (1.815, 9.175, 0.3648), (3.042, 9.175, 0.9817), (3.042, 9.275, 0.9817), (3.042, 9.275, 0.9817), (3.491, 9.275, 0.9817), (3.042, 9.175, 0.9817), (3.491, 9.175, 0.9817), (3.042, 9.275, 0.3459), (3.042, 9.175, 0.3459), (1.815, 9.275, -0.3538), (1.815, 9.175, -0.3538), (3.491, 9.275, 0.3494), (3.491, 9.175, 0.3494)], [], [(9, 10, 11, 8), (8, 11, 13, 12), (12, 13, 15, 14), (14, 15, 10, 9), (16, 17, 20, 18), (1, 5, 16, 4, 0), (5, 1, 3, 11, 10, 15, 13, 7), (6, 2, 8, 12), (3, 7, 13, 11), (4, 26, 27, 6, 12, 14, 9, 8, 2, 0), (7, 3, 2, 6, 17), (3, 1, 0, 2), (5, 7, 17, 16), (19, 21, 25, 24), (18, 20, 21, 19), (4, 16, 18, 19, 24, 22, 28, 26), (6, 27, 29, 23, 25, 21, 20, 17), (24, 25, 23, 22), (28, 29, 27, 26), (22, 23, 29, 28), (26, 27, 2, 0), (34, 36, 32, 33), (34, 35, 37, 36), (33, 32, 31, 30), (36, 34, 38, 39), (30, 31, 41, 40), (37, 35, 42, 43), (48, 47, 46, 50), (48, 50, 51, 49), (47, 44, 45, 46), (50, 53, 52, 48), (44, 54, 55, 45), (51, 57, 56, 49)])
me_cube_011.polygons.foreach_set('material_index', [0, 0, 0, 0, 0, 0, 0, 0, 0, 0, 0, 0, 0, 0, 0, 0, 0, 0, 0, 0, 0, 0, 1, 1, 1, 1, 1, 0, 1, 1, 1, 1, 1])
_uv = me_cube_011.uv_layers.new(name='UVMap')
_uv.uv.foreach_set('vector', [0.375, 0.0, 0.625, 0.0, 0.625, 0.25, 0.375, 0.25, 0.375, 0.25, 0.625, 0.25, 0.625, 0.5, 0.375, 0.5, 0.375, 0.5, 0.625, 0.5, 0.625, 0.75, 0.375, 0.75, 0.375, 0.75, 0.625, 0.75, 0.625, 1.0, 0.375, 1.0, 0.6183, 0.6383, 0.6183, 0.6117, 0.6183, 0.6117, 0.6183, 0.6383, 0.7633, 0.6383, 0.7367, 0.6383, 0.6183, 0.6383, 0.2633, 0.6383, 0.2367, 0.6383, 0.7367, 0.6383, 0.7633, 0.6383, 0.7633, 0.6117, 0.875, 0.5, 0.875, 0.75, 0.625, 0.75, 0.625, 0.5, 0.7367, 0.6117, 0.2633, 0.6117, 0.2367, 0.6117, 0.125, 0.5, 0.375, 0.5, 0.7633, 0.6117, 0.7367, 0.6117, 0.625, 0.5, 0.875, 0.5, 0.2633, 0.6383, 0.2633, 0.6383, 0.2633, 0.6117, 0.2633, 0.6117, 0.375, 0.5, 0.375, 0.75, 0.125, 0.75, 0.125, 0.5, 0.2367, 0.6117, 0.2367, 0.6383, 0.7367, 0.6117, 0.7633, 0.6117, 0.2367, 0.6117, 0.2633, 0.6117, 0.6183, 0.6117, 0.7633, 0.6117, 0.7633, 0.6383, 0.2367, 0.6383, 0.2367, 0.6117, 0.7367, 0.6383, 0.7367, 0.6117, 0.6183, 0.6117, 0.6183, 0.6383, 0.5, 0.6383, 0.5, 0.6117, 0.5, 0.6117, 0.5, 0.6383, 0.6183, 0.6383, 0.6183, 0.6117, 0.5, 0.6117, 0.5, 0.6383, 0.2633, 0.6383, 0.6183, 0.6383, 0.6183, 0.6383, 0.5, 0.6383, 0.5, 0.6383, 0.3817, 0.6383, 0.3817, 0.6383, 0.2633, 0.6383, 0.2633, 0.6117, 0.2633, 0.6117, 0.3817, 0.6117, 0.3817, 0.6117, 0.5, 0.6117, 0.5, 0.6117, 0.6183, 0.6117, 0.6183, 0.6117, 0.5, 0.6383, 0.5, 0.6117, 0.3817, 0.6117, 0.3817, 0.6383, 0.3817, 0.6383, 0.3817, 0.6117, 0.2633, 0.6117, 0.2633, 0.6383, 0.3817, 0.6383, 0.3817, 0.6117, 0.3817, 0.6117, 0.3817, 0.6383, 0.2633, 0.6383, 0.2633, 0.6117, 0.2367, 0.6117, 0.2367, 0.6383, 0.0, 0.0, 0.0, 1.0, 0.0, 1.0, 0.0, 0.0, 0.0, 0.0, 1.0, 0.0, 1.0, 1.0, 0.0, 1.0, 0.0, 0.0, 0.0, 1.0, 0.0, 1.0, 0.0, 0.0, 0.0, 1.0, 0.0, 0.0, 0.0, 0.0, 0.0, 1.0, 0.0, 0.0, 0.0, 1.0, 0.0, 1.0, 0.0, 0.0, 1.0, 1.0, 1.0, 0.0, 1.0, 0.0, 1.0, 1.0, 0.0, 0.0, 0.0, 0.0, 0.0, 1.0, 0.0, 1.0, 0.0, 0.0, 0.0, 1.0, 1.0, 1.0, 1.0, 0.0, 0.0, 0.0, 0.0, 0.0, 0.0, 1.0, 0.0, 1.0, 0.0, 1.0, 0.0, 1.0, 0.0, 0.0, 0.0, 0.0, 0.0, 0.0, 0.0, 0.0, 0.0, 1.0, 0.0, 1.0, 1.0, 1.0, 1.0, 1.0, 1.0, 0.0, 1.0, 0.0])
me_cube_011.materials.append(mat_floor)
me_cube_011.materials.append(mat_black)
me_cube_011.materials.append(None)
me_cube_011.update()
me_cube_012 = bpy.data.meshes.new('Cube.012')
me_cube_012.from_pydata([(-1.0, -1.0, -1.0), (-1.0, -1.0, 1.0), (-1.0, 1.0, -1.0), (-1.0, 1.0, 1.0), (1.0, -1.0, -1.0), (1.0, -1.0, 1.0), (1.0, 1.0, -1.0), (1.0, 1.0, 1.0)], [], [(0, 1, 3, 2), (2, 3, 7, 6), (6, 7, 5, 4), (4, 5, 1, 0), (2, 6, 4, 0), (7, 3, 1, 5)])
_uv = me_cube_012.uv_layers.new(name='UVMap')
_uv.uv.foreach_set('vector', [0.375, 0.0, 0.625, 0.0, 0.625, 0.25, 0.375, 0.25, 0.375, 0.25, 0.625, 0.25, 0.625, 0.5, 0.375, 0.5, 0.375, 0.5, 0.625, 0.5, 0.625, 0.75, 0.375, 0.75, 0.375, 0.75, 0.625, 0.75, 0.625, 1.0, 0.375, 1.0, 0.125, 0.5, 0.375, 0.5, 0.375, 0.75, 0.125, 0.75, 0.625, 0.5, 0.875, 0.5, 0.875, 0.75, 0.625, 0.75])
me_cube_012.materials.append(mat_floor)
me_cube_012.update()

# ---- objects
ob_cube = bpy.data.objects.new('Cube', me_cube_005)
ob_cube_001 = bpy.data.objects.new('Cube.001', me_cube_007)
ob_cube_002 = bpy.data.objects.new('Cube.002', me_cube_008)
ob_cube_003 = bpy.data.objects.new('Cube.003', me_cube_009)
ob_cube_004 = bpy.data.objects.new('Cube.004', me_cube_010)
ob_cube_005 = bpy.data.objects.new('Cube.005', me_cube_011)
ob_cube_006 = bpy.data.objects.new('Cube.006', me_cube_012)

# ---- transforms, parenting, visibility, modifiers, constraints
ob_cube.location = (0.0, 0.0, 3.087)
ob_cube.scale = (1.0, 1.0, 0.9956)
ob_cube_001.location = (0.0, 0.0, 3.182)
_m = ob_cube_001.modifiers.new('Mirror', 'MIRROR')
ob_cube_002.location = (0.0, 0.0, 3.182)
_m = ob_cube_002.modifiers.new('Mirror', 'MIRROR')
ob_cube_003.location = (0.0, 0.0, 3.182)
ob_cube_004.location = (0.0, 3.001, 5.326)
ob_cube_004.scale = (4.8, 3.25, 0.75)
ob_cube_005.location = (0.0, -3.685, 1.283)
ob_cube_006.location = (-2.622, 4.503, 2.286)
ob_cube_006.scale = (1.879, 0.5, 0.5)

# ---- collection membership
col_collection.objects.link(ob_cube)
col_collection.objects.link(ob_cube_001)
col_collection.objects.link(ob_cube_002)
col_collection.objects.link(ob_cube_003)
col_collection.objects.link(ob_cube_004)
col_collection.objects.link(ob_cube_005)
col_collection.objects.link(ob_cube_006)

# ---- scene / render settings (as saved in the file)
scene.frame_start = 1; scene.frame_end = 250; scene.frame_set(1)
scene.render.engine = 'BLENDER_EEVEE_NEXT'
scene.cycles.sampling_pattern = 'TABULATED_SOBOL'
scene.cycles.use_light_tree = False
scene.view_settings.view_transform = 'Filmic'
bpy.context.view_layer.update()

# ---- added for rendering (the .blend has no active camera and no usable light): camera, sun
cam_auto = bpy.data.cameras.new('AutoCamera')
cam_auto.lens = 50.0
cam_auto.sensor_width = 36.0
cam_auto.clip_end = 1000.0
ob_auto_camera = bpy.data.objects.new('AutoCamera', cam_auto)
scene.collection.objects.link(ob_auto_camera)
ob_auto_camera.location = (26.6236, -35.6338, 24.7284)
ob_auto_camera.rotation_euler = (1.09748, -7.21219e-08, 0.694738)
scene.camera = ob_auto_camera
light_auto_sun = bpy.data.lights.new('AutoSun', 'SUN')
light_auto_sun.energy = 3.0
light_auto_sun.angle = 0.0523599
ob_auto_sun = bpy.data.objects.new('AutoSun', light_auto_sun)
scene.collection.objects.link(ob_auto_sun)
ob_auto_sun.rotation_euler = (0.872665, 0.174533, 0.523599)
bpy.context.view_layer.update()
